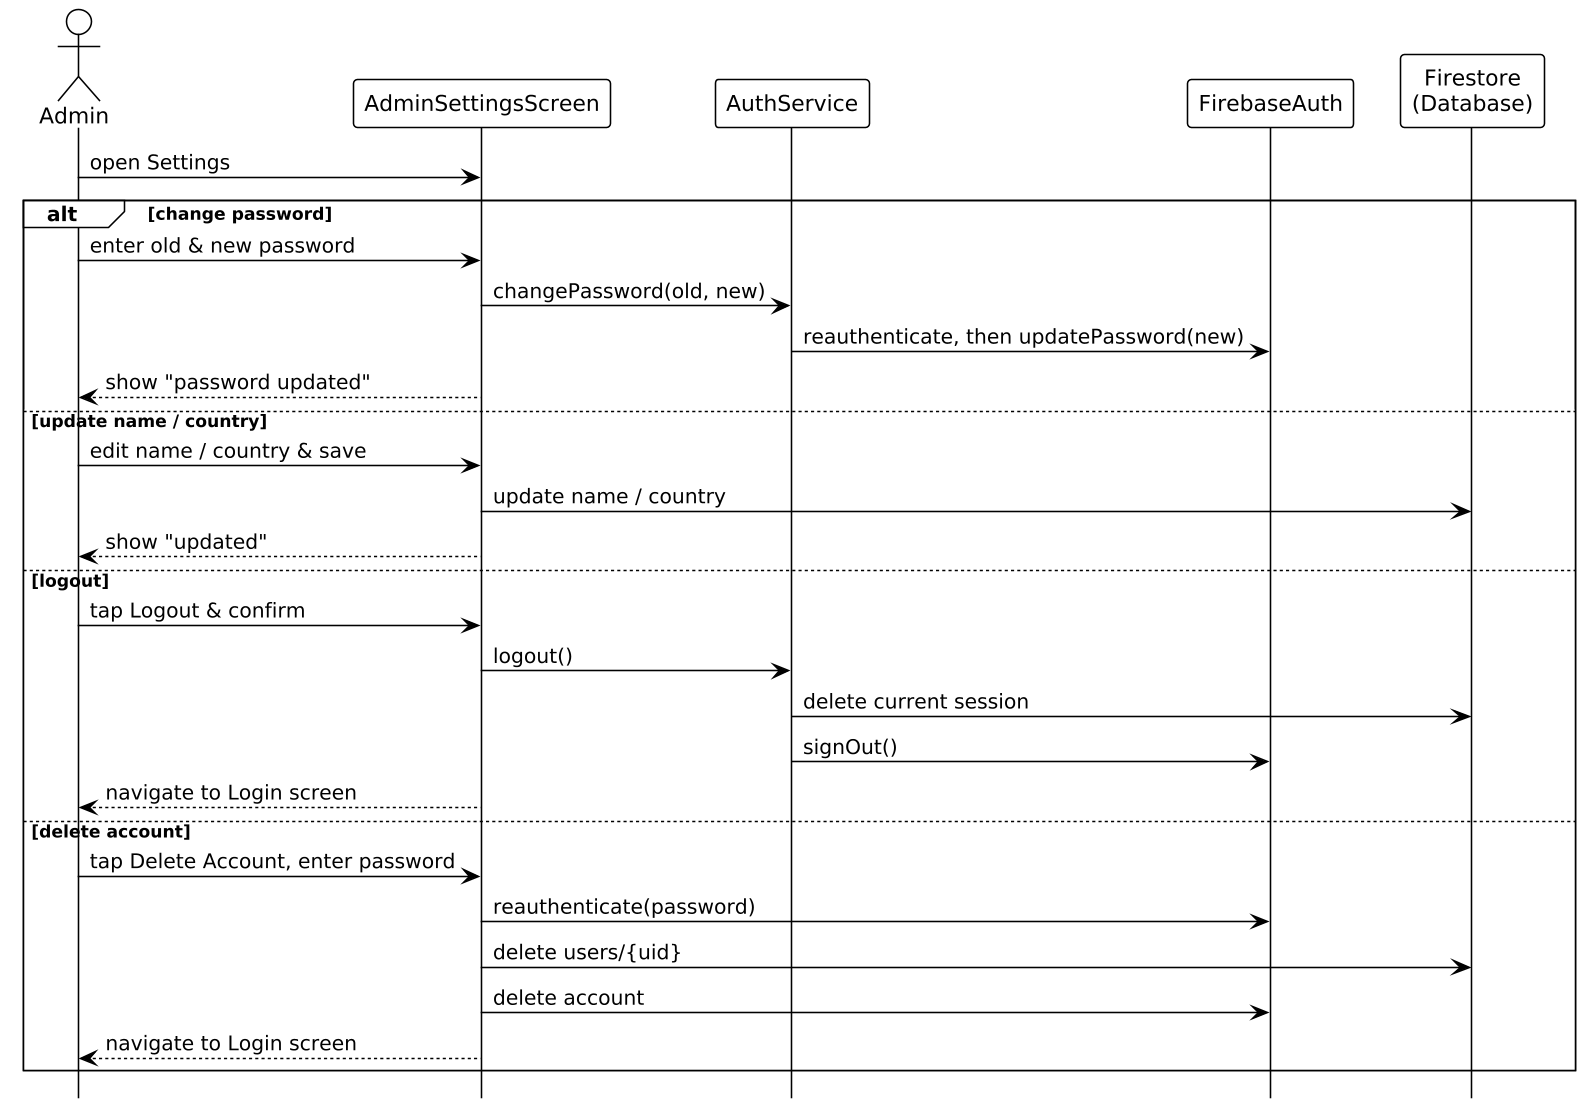

The diagram above was rendered by PlantUML. Its source (embedded in the PNG):
@startuml
!theme plain
skinparam shadowing false
skinparam dpi 150
skinparam backgroundColor white
skinparam sequenceMessageAlign left
hide footbox

actor Admin
participant AdminSettingsScreen
participant AuthService
participant FirebaseAuth
participant "Firestore\n(Database)" as DB

Admin -> AdminSettingsScreen : open Settings
alt change password
  Admin -> AdminSettingsScreen : enter old & new password
  AdminSettingsScreen -> AuthService : changePassword(old, new)
  AuthService -> FirebaseAuth : reauthenticate, then updatePassword(new)
  AdminSettingsScreen --> Admin : show "password updated"
else update name / country
  Admin -> AdminSettingsScreen : edit name / country & save
  AdminSettingsScreen -> DB : update name / country
  AdminSettingsScreen --> Admin : show "updated"
else logout
  Admin -> AdminSettingsScreen : tap Logout & confirm
  AdminSettingsScreen -> AuthService : logout()
  AuthService -> DB : delete current session
  AuthService -> FirebaseAuth : signOut()
  AdminSettingsScreen --> Admin : navigate to Login screen
else delete account
  Admin -> AdminSettingsScreen : tap Delete Account, enter password
  AdminSettingsScreen -> FirebaseAuth : reauthenticate(password)
  AdminSettingsScreen -> DB : delete users/{uid}
  AdminSettingsScreen -> FirebaseAuth : delete account
  AdminSettingsScreen --> Admin : navigate to Login screen
end

@enduml